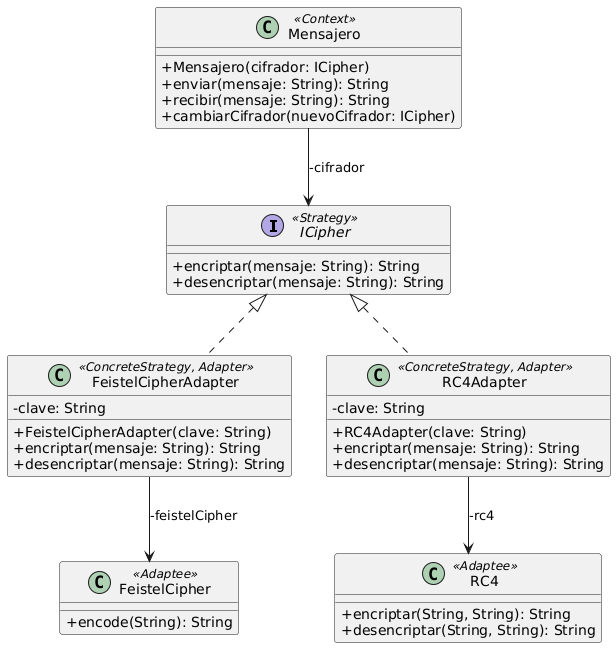

The diagram above was rendered by PlantUML. Its source (embedded in the PNG):
@startuml
skinparam classAttributeIconSize 0

interface ICipher <<Strategy>> {
+encriptar(mensaje: String): String
+desencriptar(mensaje: String): String
}

class FeistelCipherAdapter <<ConcreteStrategy, Adapter>> {
-clave: String
+FeistelCipherAdapter(clave: String)
+encriptar(mensaje: String): String
+desencriptar(mensaje: String): String
}

class RC4Adapter <<ConcreteStrategy, Adapter>> {
-clave: String
+RC4Adapter(clave: String)
+encriptar(mensaje: String): String
+desencriptar(mensaje: String): String
}

class Mensajero <<Context>> {
+Mensajero(cifrador: ICipher)
+enviar(mensaje: String): String
+recibir(mensaje: String): String
+cambiarCifrador(nuevoCifrador: ICipher)
}

class FeistelCipher <<Adaptee>> {
+encode(String): String
}

class RC4 <<Adaptee>> {
+encriptar(String, String): String
+desencriptar(String, String): String
}

Mensajero --> ICipher : -cifrador
FeistelCipherAdapter --> FeistelCipher : -feistelCipher
RC4Adapter --> RC4 : -rc4

FeistelCipherAdapter .up.|> ICipher
RC4Adapter .up.|> ICipher
@enduml